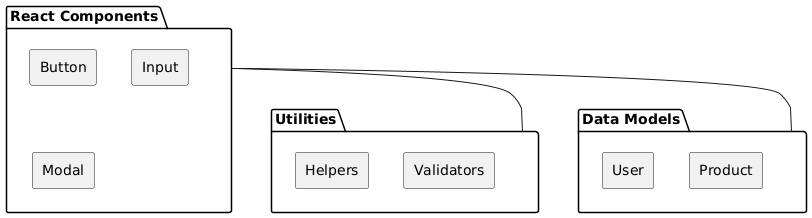

The diagram above was rendered by PlantUML. Its source (embedded in the PNG):
@startuml
package "React Components" {
    rectangle "Button"
    rectangle "Input"
    rectangle "Modal"
}

package "Utilities" {
    rectangle "Helpers"
    rectangle "Validators"
}

package "Data Models" {
    rectangle "User"
    rectangle "Product"
}

"React Components" -- "Utilities"
"React Components" -- "Data Models"
@enduml